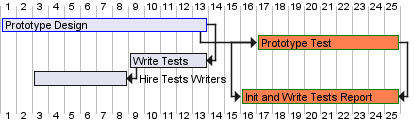

The diagram above was rendered by PlantUML. Its source (embedded in the PNG):
@startgantt
[Prototype Design] lasts 13 days and is colored in Lavender/Blue
[Prototype Test] lasts 9 days and starts 3 days after [Prototype Design]'s end and is colored in Coral/Green
[Write Tests] lasts 5 days and ends at [Prototype Design]'s end
[Hire Tests Writers] lasts 6 days and ends at [Write Tests]'s start
[Init and Write Tests Report] starts 1 day before [Prototype Test]'s start and ends at [Prototype Test]'s end and is colored in Coral/Green
@endgantt